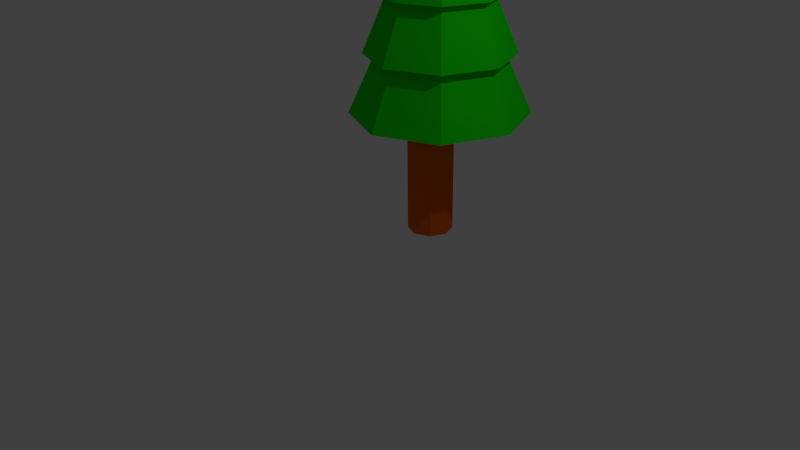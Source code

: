 # Source: LowPolyTree.blend  (saved by Blender 2.78.0; exported with 4.5.12 LTS)
import bpy
from mathutils import Matrix  # noqa: F401  (used for matrix-valued properties, if any)

bpy.ops.wm.read_factory_settings(use_empty=True)
scene = bpy.context.scene
scene.name = 'Scene'

# ---- collections
col_collection_1 = bpy.data.collections.new('Collection 1'); scene.collection.children.link(col_collection_1)

# ---- materials (node trees are filled in below, after node groups)
mat_material_brown = bpy.data.materials.new('Material_Brown')
mat_material_brown.alpha_threshold = 0.0
mat_material_brown.use_transparent_shadow = False
mat_material_brown.diffuse_color = (0.8, 0.1269, 0.0, 1.0)
mat_material_brown.roughness = 0.5
mat_material_darkgreen = bpy.data.materials.new('Material_DarkGreen')
mat_material_darkgreen.alpha_threshold = 0.0
mat_material_darkgreen.use_transparent_shadow = False
mat_material_darkgreen.diffuse_color = (0.008598, 0.8, 0.0, 1.0)
mat_material_darkgreen.roughness = 0.5

# ---- material node trees

# ---- world
world_world = bpy.data.worlds.new('World'); scene.world = world_world
world_world.color = (0.05088, 0.05088, 0.05088)
world_world.use_sun_shadow = False
world_world.sun_shadow_jitter_overblur = 0.0
world_world.cycles.sampling_method = 'NONE'
world_world.cycles.sample_map_resolution = 256

# ---- cameras
cam_camera = bpy.data.cameras.new('Camera')
cam_camera.clip_end = 100.0
cam_camera.lens = 35.0
cam_camera.sensor_width = 32.0
cam_camera.sensor_height = 18.0
cam_camera.ortho_scale = 7.314
cam_camera.dof.focus_distance = 0.0
cam_camera.dof.aperture_fstop = 128.0

# ---- lights
light_lamp = bpy.data.lights.new('Lamp', 'POINT')
light_lamp.transmission_factor = 0.0
light_lamp.cutoff_distance = 30.0
light_lamp.energy = 100.0
light_lamp.shadow_buffer_clip_start = 1.001
light_lamp.shadow_soft_size = 0.1
light_lamp.shadow_maximum_resolution = 0.006
light_lamp.use_absolute_resolution = True
light_lamp.cycles.use_multiple_importance_sampling = False

# ---- meshes
me_cylinder_001 = bpy.data.meshes.new('Cylinder.001')
me_cylinder_001.from_pydata([(0.0, 1.0, -1.0), (0.0, 1.0, 1.0), (0.7071, 0.7071, -1.0), (0.7071, 0.7071, 1.0), (1.0, -4.371e-08, -1.0), (1.0, -4.371e-08, 1.0), (0.7071, -0.7071, -1.0), (0.7071, -0.7071, 1.0), (-8.742e-08, -1.0, -1.0), (-8.742e-08, -1.0, 1.0), (-0.7071, -0.7071, -1.0), (-0.7071, -0.7071, 1.0), (-1.0, 1.192e-08, -1.0), (-1.0, 1.192e-08, 1.0), (-0.7071, 0.7071, -1.0), (-0.7071, 0.7071, 1.0)], [], [(0, 1, 3, 2), (2, 3, 5, 4), (4, 5, 7, 6), (6, 7, 9, 8), (8, 9, 11, 10), (10, 11, 13, 12), (3, 1, 15, 13, 11, 9, 7, 5), (14, 15, 1, 0), (12, 13, 15, 14), (0, 2, 4, 6, 8, 10, 12, 14)])
_uv = me_cylinder_001.uv_layers.new(name='UVMap')
_uv.uv.foreach_set('vector', [0.2612, 0.0, 0.2612, 0.5198, 0.1082, 0.5198, 0.1082, 0.0, 0.1082, 0.0, 0.1082, 0.5198, 0.0, 0.5198, 2.383e-08, 3.098e-08, 0.3694, 0.5198, 0.3694, 6.196e-08, 0.4776, 0.0, 0.4776, 0.5198, 0.4776, 0.5198, 0.4776, 0.0, 0.6306, 1.549e-08, 0.6306, 0.5198, 0.6306, 0.5198, 0.6306, 1.549e-08, 0.7388, 0.0, 0.7388, 0.5198, 1.0, 1.549e-08, 1.0, 0.5198, 0.8918, 0.5198, 0.8918, 0.0, 0.6306, 0.5198, 0.7388, 0.6604, 0.7388, 0.8593, 0.6306, 1.0, 0.4776, 1.0, 0.3694, 0.8593, 0.3694, 0.6604, 0.4776, 0.5198, 0.3694, 3.098e-08, 0.3694, 0.5198, 0.2612, 0.5198, 0.2612, 0.0, 0.8918, 0.0, 0.8918, 0.5198, 0.7388, 0.5198, 0.7388, 0.0, 5.958e-08, 0.8593, 0.0, 0.6604, 0.1082, 0.5198, 0.2612, 0.5198, 0.3694, 0.6604, 0.3694, 0.8593, 0.2612, 1.0, 0.1082, 1.0])
me_cylinder_001.materials.append(mat_material_brown)
me_cylinder_001.use_remesh_preserve_volume = False
me_cylinder_001.use_remesh_preserve_attributes = False
me_cylinder_001.use_mirror_vertex_groups = False
me_cylinder_001.update()
me_cylinder = bpy.data.meshes.new('Cylinder')
me_cylinder.from_pydata([(-5.717e-09, 0.617, 0.4501), (-2.064e-08, 0.007289, 4.75), (0.4363, 0.4363, 0.4501), (0.005154, 0.005154, 4.75), (0.617, -2.411e-08, 0.4501), (0.007289, 1.437e-08, 4.75), (0.4363, -0.4363, 0.4501), (0.005154, -0.005154, 4.75), (-5.965e-08, -0.617, 0.4501), (-2.127e-08, -0.007289, 4.75), (-0.4363, -0.4363, 0.4501), (-0.005154, -0.005154, 4.75), (-0.617, 1.021e-08, 0.4501), (-0.007289, 1.478e-08, 4.75), (-0.4363, 0.4363, 0.4501), (-0.005154, 0.005154, 4.75), (-1.162e-08, 0.6216, 0.4635), (-3.578e-09, 0.7278, 1.164), (-5.291e-09, 0.5974, 1.864), (-7.003e-09, 0.4671, 2.565), (-8.716e-09, 0.3368, 3.265), (-1.043e-08, 0.2064, 3.966), (0.146, 0.146, 3.966), (0.2381, 0.2381, 3.265), (0.3303, 0.3303, 2.565), (0.4224, 0.4224, 1.864), (0.5146, 0.5146, 1.164), (0.4395, 0.4395, 0.4635), (0.2064, 2.762e-10, 3.966), (0.3368, -6.948e-09, 3.265), (0.4671, -1.417e-08, 2.565), (0.5974, -2.14e-08, 1.864), (0.7278, -2.862e-08, 1.164), (0.6216, -2.391e-08, 0.4635), (0.146, -0.146, 3.966), (0.2381, -0.2381, 3.265), (0.3303, -0.3303, 2.565), (0.4224, -0.4224, 1.864), (0.5146, -0.5146, 1.164), (0.4395, -0.4395, 0.4635), (-2.848e-08, -0.2064, 3.966), (-3.816e-08, -0.3368, 3.265), (-4.784e-08, -0.4671, 2.565), (-5.752e-08, -0.5974, 1.864), (-6.72e-08, -0.7278, 1.164), (-6.596e-08, -0.6216, 0.4635), (-0.146, -0.146, 3.966), (-0.2381, -0.2381, 3.265), (-0.3303, -0.3303, 2.565), (-0.4224, -0.4224, 1.864), (-0.5146, -0.5146, 1.164), (-0.4395, -0.4395, 0.4635), (-0.2064, 1.176e-08, 3.966), (-0.3368, 1.179e-08, 3.265), (-0.4671, 1.182e-08, 2.565), (-0.5974, 1.184e-08, 1.864), (-0.7278, 1.187e-08, 1.164), (-0.6216, 1.067e-08, 0.4635), (-0.146, 0.146, 3.966), (-0.2381, 0.2381, 3.265), (-0.3303, 0.3303, 2.565), (-0.4224, 0.4224, 1.864), (-0.5146, 0.5146, 1.164), (-0.4395, 0.4395, 0.4635), (5.032e-09, 0.3517, 3.917), (0.2487, 0.2487, 3.917), (0.3517, -1.392e-08, 3.917), (0.2487, -0.2487, 3.917), (-2.572e-08, -0.3517, 3.917), (-0.2487, -0.2487, 3.917), (-0.3517, 5.645e-09, 3.917), (-0.2487, 0.2487, 3.917), (1.038e-08, 0.5473, 3.115), (0.387, 0.387, 3.115), (0.5473, -1.851e-08, 3.115), (0.387, -0.387, 3.115), (-3.747e-08, -0.5473, 3.115), (-0.387, -0.387, 3.115), (-0.5473, 1.195e-08, 3.115), (-0.387, 0.387, 3.115), (1.394e-08, 0.6631, 2.392), (0.4689, 0.4689, 2.392), (0.6631, -2.524e-08, 2.392), (0.4689, -0.4689, 2.392), (-4.403e-08, -0.6631, 2.392), (-0.4689, -0.4689, 2.392), (-0.6631, 1.165e-08, 2.392), (-0.4689, 0.4689, 2.392), (4.059e-09, 0.8048, 1.71), (0.5691, 0.5691, 1.71), (0.8048, -3.071e-08, 1.71), (0.5691, -0.5691, 1.71), (-6.63e-08, -0.8048, 1.71), (-0.5691, -0.5691, 1.71), (-0.8048, 1.407e-08, 1.71), (-0.5691, 0.5691, 1.71), (1.265e-08, 0.9775, 0.9644), (0.6912, 0.6912, 0.9644), (0.9775, -3.764e-08, 0.9644), (0.6912, -0.6912, 0.9644), (-7.28e-08, -0.9775, 0.9644), (-0.6912, -0.6912, 0.9644), (-0.9775, 1.674e-08, 0.9644), (-0.6912, 0.6912, 0.9644), (9.422e-09, 1.173, 0.19), (0.8295, 0.8295, 0.19), (1.173, -4.412e-08, 0.19), (0.8295, -0.8295, 0.19), (-9.314e-08, -1.173, 0.19), (-0.8295, -0.8295, 0.19), (-1.173, 2.115e-08, 0.19), (-0.8295, 0.8295, 0.19)], [], [(64, 1, 3, 65), (65, 3, 5, 66), (66, 5, 7, 67), (67, 7, 9, 68), (68, 9, 11, 69), (69, 11, 13, 70), (3, 1, 15, 13, 11, 9, 7, 5), (71, 15, 1, 64), (70, 13, 15, 71), (0, 2, 4, 6, 8, 10, 12, 14), (12, 57, 63, 14), (110, 56, 62, 111), (102, 55, 61, 103), (94, 54, 60, 95), (86, 53, 59, 87), (78, 52, 58, 79), (14, 63, 16, 0), (111, 62, 17, 104), (103, 61, 18, 96), (95, 60, 19, 88), (87, 59, 20, 80), (79, 58, 21, 72), (10, 51, 57, 12), (109, 50, 56, 110), (101, 49, 55, 102), (93, 48, 54, 94), (85, 47, 53, 86), (77, 46, 52, 78), (8, 45, 51, 10), (108, 44, 50, 109), (100, 43, 49, 101), (92, 42, 48, 93), (84, 41, 47, 85), (76, 40, 46, 77), (6, 39, 45, 8), (107, 38, 44, 108), (99, 37, 43, 100), (91, 36, 42, 92), (83, 35, 41, 84), (75, 34, 40, 76), (4, 33, 39, 6), (106, 32, 38, 107), (98, 31, 37, 99), (90, 30, 36, 91), (82, 29, 35, 83), (74, 28, 34, 75), (2, 27, 33, 4), (105, 26, 32, 106), (97, 25, 31, 98), (89, 24, 30, 90), (81, 23, 29, 82), (73, 22, 28, 74), (0, 16, 27, 2), (104, 17, 26, 105), (96, 18, 25, 97), (88, 19, 24, 89), (80, 20, 23, 81), (72, 21, 22, 73), (52, 70, 71, 58), (58, 71, 64, 21), (46, 69, 70, 52), (40, 68, 69, 46), (34, 67, 68, 40), (28, 66, 67, 34), (22, 65, 66, 28), (21, 64, 65, 22), (20, 72, 73, 23), (23, 73, 74, 29), (29, 74, 75, 35), (35, 75, 76, 41), (41, 76, 77, 47), (47, 77, 78, 53), (59, 79, 72, 20), (53, 78, 79, 59), (19, 80, 81, 24), (24, 81, 82, 30), (30, 82, 83, 36), (36, 83, 84, 42), (42, 84, 85, 48), (48, 85, 86, 54), (60, 87, 80, 19), (54, 86, 87, 60), (18, 88, 89, 25), (25, 89, 90, 31), (31, 90, 91, 37), (37, 91, 92, 43), (43, 92, 93, 49), (49, 93, 94, 55), (61, 95, 88, 18), (55, 94, 95, 61), (17, 96, 97, 26), (26, 97, 98, 32), (32, 98, 99, 38), (38, 99, 100, 44), (44, 100, 101, 50), (50, 101, 102, 56), (62, 103, 96, 17), (56, 102, 103, 62), (16, 104, 105, 27), (27, 105, 106, 33), (33, 106, 107, 39), (39, 107, 108, 45), (45, 108, 109, 51), (51, 109, 110, 57), (63, 111, 104, 16), (57, 110, 111, 63)])
_uv = me_cylinder.uv_layers.new(name='UVMap')
_uv.uv.foreach_set('vector', [0.4903, 0.9752, 0.5215, 0.8387, 0.5221, 0.8387, 0.5221, 0.9761, 0.3268, 0.8245, 0.3476, 0.686, 0.3485, 0.686, 0.3693, 0.8245, 0.8469, 0.3823, 0.9405, 0.2805, 0.941, 0.2809, 0.8711, 0.4027, 0.8711, 0.4027, 0.941, 0.2809, 0.9419, 0.2812, 0.9107, 0.4177, 0.9107, 0.4177, 0.9419, 0.2812, 0.9425, 0.2812, 0.9425, 0.4186, 0.0, 0.9635, 0.06999, 0.8418, 0.07081, 0.8421, 0.03962, 0.9786, 0.1798, 0.3372, 0.1805, 0.3366, 0.1813, 0.3366, 0.182, 0.3372, 0.182, 0.3381, 0.1813, 0.3387, 0.1805, 0.3387, 0.1798, 0.3381, 0.4506, 0.9602, 0.5206, 0.8384, 0.5215, 0.8387, 0.4903, 0.9752, 0.03962, 0.9786, 0.07081, 0.8421, 0.07147, 0.8421, 0.07147, 0.9794, 0.3703, 0.5632, 0.4229, 0.5114, 0.4974, 0.5114, 0.5501, 0.5632, 0.5501, 0.6365, 0.4974, 0.6884, 0.4229, 0.6884, 0.3703, 0.6365, 0.1687, 0.3369, 0.1708, 0.3366, 0.1708, 0.4105, 0.1687, 0.4102, 0.0, 0.238, 0.1667, 0.2115, 0.1887, 0.2727, 0.03549, 0.3366, 0.3592, 0.08214, 0.2068, 0.1047, 0.1887, 0.05452, 0.3296, 0.0, 0.3703, 0.4437, 0.5139, 0.4237, 0.528, 0.4629, 0.3946, 0.5114, 0.8307, 0.5723, 0.8034, 0.7115, 0.7735, 0.7057, 0.7718, 0.5609, 0.1493, 0.583, 0.006246, 0.6033, 3.761e-08, 0.5859, 0.1327, 0.537, 0.1746, 0.4102, 0.1729, 0.4105, 0.1729, 0.3366, 0.1746, 0.3369, 0.2093, 0.2805, 0.3703, 0.3305, 0.3575, 0.416, 0.1887, 0.4184, 0.3703, 0.8384, 0.3932, 0.6884, 0.4653, 0.6884, 0.4883, 0.8384, 0.8307, 0.9068, 0.8511, 0.7655, 0.9075, 0.7655, 0.9279, 0.9068, 0.7718, 0.5609, 0.7735, 0.7057, 0.7332, 0.7115, 0.6926, 0.5723, 0.0, 0.82, 0.06718, 0.6941, 0.09068, 0.7023, 0.06229, 0.8418, 0.1781, 0.3369, 0.1798, 0.3366, 0.1798, 0.4105, 0.1781, 0.4102, 1.881e-08, 0.09859, 0.1667, 0.1251, 0.1667, 0.2115, 0.0, 0.238, 0.3592, 0.1983, 0.2068, 0.1757, 0.2068, 0.1047, 0.3592, 0.08214, 0.3703, 0.3481, 0.5139, 0.3682, 0.5139, 0.4237, 0.3703, 0.4437, 0.2679, 0.686, 0.2696, 0.8308, 0.2293, 0.8366, 0.1887, 0.6975, 0.1493, 0.6481, 0.006246, 0.6278, 0.006246, 0.6033, 0.1493, 0.583, 0.1687, 0.4102, 0.1667, 0.4105, 0.1667, 0.3366, 0.1687, 0.3369, 0.03549, 0.0, 0.1887, 0.06389, 0.1667, 0.1251, 1.881e-08, 0.09859, 0.3296, 0.2805, 0.1887, 0.2259, 0.2068, 0.1757, 0.3592, 0.1983, 0.3946, 0.2805, 0.528, 0.3289, 0.5139, 0.3682, 0.3703, 0.3481, 0.3268, 0.6975, 0.2995, 0.8366, 0.2696, 0.8308, 0.2679, 0.686, 0.1327, 0.6941, 0.0, 0.6452, 0.006246, 0.6278, 0.1493, 0.6481, 0.1781, 0.4102, 0.1764, 0.4105, 0.1764, 0.3366, 0.1781, 0.3369, 0.3592, 0.1026, 0.528, 0.105, 0.5407, 0.1905, 0.3797, 0.2406, 0.528, 0.366, 0.6821, 0.3665, 0.6926, 0.4368, 0.5451, 0.4809, 0.1887, 0.5914, 0.3337, 0.5907, 0.3419, 0.6457, 0.2028, 0.686, 0.6293, 0.6754, 0.631, 0.8202, 0.5908, 0.826, 0.5501, 0.6869, 0.7422, 0.8592, 0.7138, 0.7197, 0.7373, 0.7115, 0.8044, 0.8375, 0.1708, 0.3369, 0.1729, 0.3366, 0.1729, 0.4105, 0.1708, 0.4102, 0.3797, 0.0, 0.5407, 0.04132, 0.528, 0.105, 0.3592, 0.1026, 0.5451, 0.2805, 0.6926, 0.3143, 0.6821, 0.3665, 0.528, 0.366, 0.2028, 0.521, 0.3419, 0.5499, 0.3337, 0.5907, 0.1887, 0.5914, 0.6882, 0.6869, 0.6609, 0.826, 0.631, 0.8202, 0.6293, 0.6754, 0.6926, 0.8592, 0.6951, 0.7197, 0.7138, 0.7197, 0.7422, 0.8592, 0.1746, 0.3369, 0.1764, 0.3366, 0.1764, 0.4105, 0.1746, 0.4102, 0.5501, 0.6754, 0.577, 0.5114, 0.6648, 0.5114, 0.6917, 0.6754, 0.0, 0.4221, 0.1541, 0.4226, 0.1646, 0.4929, 0.01714, 0.537, 0.5407, 0.0704, 0.6858, 0.06973, 0.694, 0.1247, 0.5548, 0.165, 0.7732, 0.0, 0.7748, 0.1448, 0.7346, 0.1506, 0.694, 0.01145, 0.6926, 1.0, 0.7132, 0.8592, 0.7381, 0.8592, 0.7587, 1.0, 0.1667, 0.4102, 0.1646, 0.4105, 0.1646, 0.3366, 0.1667, 0.3369, 0.1887, 0.4184, 0.3575, 0.416, 0.3703, 0.4797, 0.2093, 0.521, 0.01714, 0.3366, 0.1646, 0.3704, 0.1541, 0.4226, 0.0, 0.4221, 0.5548, 0.0, 0.694, 0.02887, 0.6858, 0.06973, 0.5407, 0.0704, 0.8321, 0.01145, 0.8048, 0.1506, 0.7748, 0.1448, 0.7732, 0.0, 0.06229, 0.8418, 0.09068, 0.7023, 0.1094, 0.7023, 0.1119, 0.8418, 0.6045, 0.1859, 0.6132, 0.165, 0.6433, 0.1946, 0.6221, 0.2032, 0.6221, 0.2032, 0.6433, 0.1946, 0.6433, 0.2364, 0.6221, 0.2278, 0.5795, 0.1859, 0.5708, 0.165, 0.6132, 0.165, 0.6045, 0.1859, 0.5619, 0.2032, 0.5407, 0.1946, 0.5708, 0.165, 0.5795, 0.1859, 0.5619, 0.2278, 0.5407, 0.2364, 0.5407, 0.1946, 0.5619, 0.2032, 0.5795, 0.2451, 0.5708, 0.266, 0.5407, 0.2364, 0.5619, 0.2278, 0.6045, 0.2451, 0.6132, 0.266, 0.5708, 0.266, 0.5795, 0.2451, 0.6221, 0.2278, 0.6433, 0.2364, 0.6132, 0.266, 0.6045, 0.2451, 0.7422, 0.2584, 0.709, 0.2796, 0.6927, 0.2165, 0.7322, 0.2196, 0.7322, 0.2196, 0.6927, 0.2165, 0.709, 0.165, 0.7422, 0.1879, 0.6927, 0.2584, 0.6595, 0.2796, 0.6433, 0.2165, 0.6827, 0.2196, 0.6827, 0.2196, 0.6433, 0.2165, 0.6595, 0.165, 0.6927, 0.1879, 0.8321, 0.2171, 0.8696, 0.2046, 0.8696, 0.2696, 0.8321, 0.2571, 0.6885, 0.9528, 0.6621, 0.9831, 0.6334, 0.9371, 0.6709, 0.9245, 0.6709, 0.8845, 0.6334, 0.872, 0.6621, 0.826, 0.6885, 0.8562, 0.6709, 0.9245, 0.6334, 0.9371, 0.6334, 0.872, 0.6709, 0.8845, 0.543, 0.8064, 0.508, 0.8272, 0.4883, 0.7508, 0.5291, 0.7526, 0.5291, 0.7526, 0.4883, 0.7508, 0.508, 0.6884, 0.543, 0.7087, 0.8134, 0.9772, 0.7784, 0.998, 0.7587, 0.9216, 0.7995, 0.9234, 0.7995, 0.9234, 0.7587, 0.9216, 0.7784, 0.8592, 0.8134, 0.8794, 0.7894, 0.1751, 0.8285, 0.1634, 0.8285, 0.2422, 0.7894, 0.2306, 0.1754, 0.8562, 0.1465, 0.8843, 0.1119, 0.8286, 0.151, 0.8169, 0.151, 0.7614, 0.1119, 0.7498, 0.1465, 0.6941, 0.1754, 0.7222, 0.151, 0.8169, 0.1119, 0.8286, 0.1119, 0.7498, 0.151, 0.7614, 1.0, 0.4278, 0.9664, 0.4489, 0.9425, 0.3562, 0.9823, 0.359, 0.9823, 0.359, 0.9425, 0.3562, 0.9664, 0.2805, 1.0, 0.3028, 0.9854, 0.9129, 0.9518, 0.934, 0.9279, 0.8412, 0.9676, 0.844, 0.9676, 0.844, 0.9279, 0.8412, 0.9518, 0.7655, 0.9854, 0.7878, 0.1871, 0.6204, 0.1493, 0.6327, 0.1493, 0.537, 0.1871, 0.5493, 0.8469, 0.4816, 0.8199, 0.5114, 0.7778, 0.4437, 0.8156, 0.4314, 0.8156, 0.3604, 0.7778, 0.3481, 0.8199, 0.2805, 0.8469, 0.3102, 0.8156, 0.4314, 0.7778, 0.4437, 0.7778, 0.3481, 0.8156, 0.3604, 0.9031, 0.1788, 0.8611, 0.2046, 0.8321, 0.09199, 0.8815, 0.09496, 0.8815, 0.09496, 0.8321, 0.09199, 0.8611, 0.0, 0.9031, 0.02646, 0.9018, 0.7397, 0.8597, 0.7655, 0.8307, 0.6529, 0.8802, 0.6559, 0.8802, 0.6559, 0.8307, 0.6529, 0.8597, 0.5609, 0.9018, 0.5874, 0.7894, 0.2648, 0.7422, 0.2796, 0.7422, 0.1634, 0.7894, 0.1783, 0.7778, 0.5251, 0.7437, 0.5609, 0.6926, 0.4788, 0.7398, 0.4639, 0.7398, 0.3774, 0.6926, 0.3626, 0.7437, 0.2805, 0.7778, 0.3163, 0.7398, 0.4639, 0.6926, 0.4788, 0.6926, 0.3626, 0.7398, 0.3774, 0.5501, 0.8588, 0.6334, 0.826, 0.6334, 0.9654, 0.5501, 0.9327, 0.2691, 0.8694, 0.3495, 0.8366, 0.3495, 0.976, 0.2691, 0.9433, 0.8469, 0.4513, 0.9302, 0.4186, 0.9302, 0.558, 0.8469, 0.5252, 0.1887, 0.8694, 0.2691, 0.8366, 0.2691, 0.976, 0.1887, 0.9433, 0.9031, 0.03278, 0.9865, 0.0, 0.9865, 0.1394, 0.9031, 0.1066, 0.3703, 0.8712, 0.4506, 0.8384, 0.4506, 0.9778, 0.3703, 0.945, 0.9835, 0.2461, 0.9031, 0.2788, 0.9031, 0.1394, 0.9835, 0.1722, 0.9018, 0.5937, 0.9851, 0.5609, 0.9851, 0.7003, 0.9018, 0.6675])
me_cylinder.materials.append(mat_material_darkgreen)
me_cylinder.use_remesh_preserve_volume = False
me_cylinder.use_remesh_preserve_attributes = False
me_cylinder.use_mirror_vertex_groups = False
me_cylinder.update()

# ---- objects
ob_cylinder_001 = bpy.data.objects.new('Cylinder.001', me_cylinder_001)
ob_cylinder = bpy.data.objects.new('Cylinder', me_cylinder)
ob_lamp = bpy.data.objects.new('Lamp', light_lamp)
ob_camera = bpy.data.objects.new('Camera', cam_camera)

# ---- transforms, parenting, visibility, modifiers, constraints
ob_cylinder_001.location = (-0.0427, 1.07, 0.9683)
ob_cylinder_001.scale = (0.3025, 0.3025, 0.9615)
ob_cylinder_001.lineart.crease_threshold = 0.0
ob_cylinder.location = (0.02155, 1.167, 1.441)
ob_cylinder.lineart.crease_threshold = 0.0
ob_lamp.location = (4.076, 1.005, 5.904)
ob_lamp.rotation_euler = (0.6503, 0.05522, 1.866)
ob_lamp.lock_rotations_4d = False
ob_lamp.empty_display_type = 'ARROWS'
ob_lamp.color = (0.0, 0.0, 0.0, 0.0)
ob_lamp.lineart.crease_threshold = 0.0
ob_camera.location = (7.481, -6.508, 5.344)
ob_camera.rotation_euler = (1.109, 0.01082, 0.8149)
ob_camera.lock_rotations_4d = False
ob_camera.empty_display_type = 'ARROWS'
ob_camera.color = (0.0, 0.0, 0.0, 0.0)
ob_camera.display_type = 'WIRE'
ob_camera.lineart.crease_threshold = 0.0

# ---- collection membership
col_collection_1.objects.link(ob_cylinder_001)
col_collection_1.objects.link(ob_cylinder)
col_collection_1.objects.link(ob_lamp)
col_collection_1.objects.link(ob_camera)

# ---- scene / render settings (as saved in the file)
scene.camera = ob_camera
scene.frame_start = 1; scene.frame_end = 250; scene.frame_set(1)
scene.render.engine = 'BLENDER_EEVEE_NEXT'
scene.render.resolution_percentage = 50
scene.render.dither_intensity = 0.0
scene.cycles.use_denoising = False
scene.cycles.samples = 10
scene.cycles.sampling_pattern = 'TABULATED_SOBOL'
scene.cycles.light_sampling_threshold = 0.0
scene.cycles.use_adaptive_sampling = False
scene.cycles.use_light_tree = False
scene.cycles.blur_glossy = 0.0
scene.cycles.pixel_filter_type = 'GAUSSIAN'
scene.cycles.sample_clamp_indirect = 0.0
scene.view_settings.view_transform = 'Standard'
bpy.context.view_layer.update()
